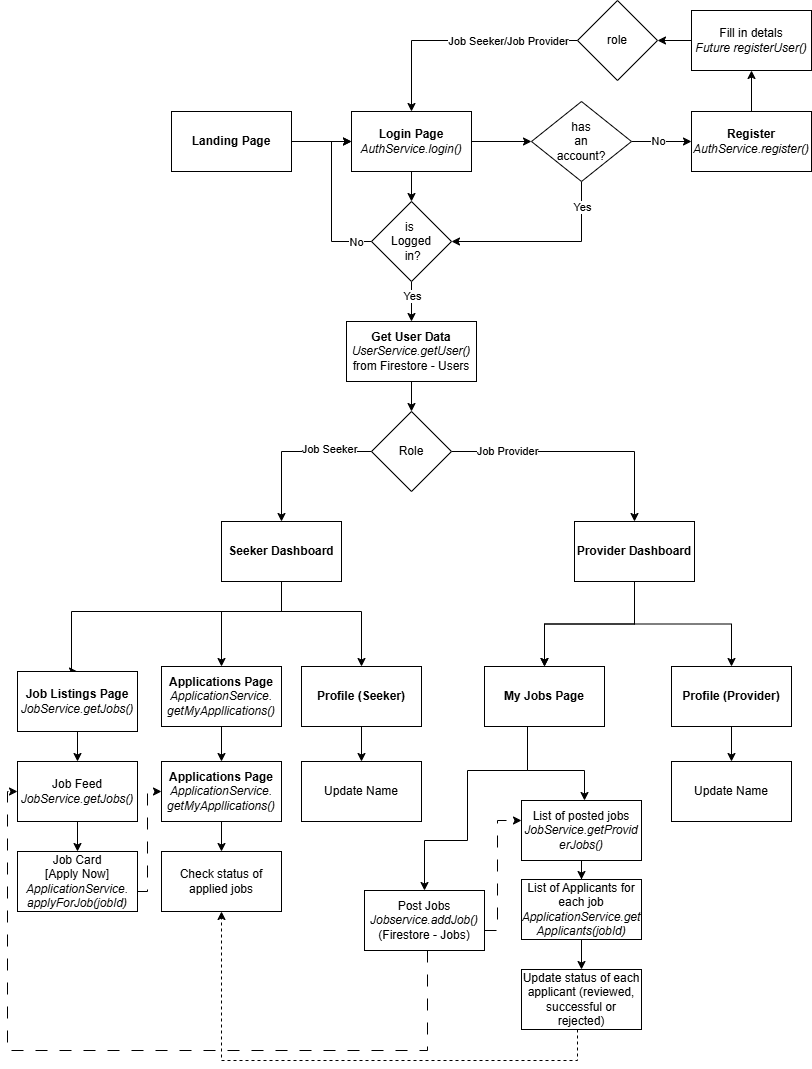

The diagram above was exported from draw.io. Its source (the exported page's mxGraphModel, read from the mxfile embedded in the PNG):
<mxGraphModel dx="736" dy="1570" grid="1" gridSize="10" guides="1" tooltips="1" connect="1" arrows="1" fold="1" page="1" pageScale="1" pageWidth="827" pageHeight="1169" background="#FFFFFF" math="0" shadow="0">
  <root>
    <mxCell id="0" />
    <mxCell id="1" parent="0" />
    <mxCell id="8NvDYhsMy0seCzxp2rkD-12" edge="1" parent="1" source="8NvDYhsMy0seCzxp2rkD-9" style="edgeStyle=orthogonalEdgeStyle;rounded=0;orthogonalLoop=1;jettySize=auto;html=1;" target="8NvDYhsMy0seCzxp2rkD-11" value="">
      <mxGeometry relative="1" as="geometry" />
    </mxCell>
    <mxCell id="8NvDYhsMy0seCzxp2rkD-9" parent="1" style="whiteSpace=wrap;html=1;" value="&lt;b&gt;Landing Page&lt;/b&gt;" vertex="1">
      <mxGeometry height="60" width="120" x="174" y="-979" as="geometry" />
    </mxCell>
    <mxCell id="8NvDYhsMy0seCzxp2rkD-27" edge="1" parent="1" source="8NvDYhsMy0seCzxp2rkD-11" style="edgeStyle=orthogonalEdgeStyle;rounded=0;orthogonalLoop=1;jettySize=auto;html=1;" target="8NvDYhsMy0seCzxp2rkD-26" value="">
      <mxGeometry relative="1" as="geometry" />
    </mxCell>
    <mxCell id="8NvDYhsMy0seCzxp2rkD-31" edge="1" parent="1" source="8NvDYhsMy0seCzxp2rkD-11" style="edgeStyle=orthogonalEdgeStyle;rounded=0;orthogonalLoop=1;jettySize=auto;html=1;" target="8NvDYhsMy0seCzxp2rkD-30" value="">
      <mxGeometry relative="1" as="geometry" />
    </mxCell>
    <mxCell id="8NvDYhsMy0seCzxp2rkD-11" parent="1" style="whiteSpace=wrap;html=1;" value="&lt;b&gt;Login Page&lt;/b&gt;&lt;div&gt;&lt;i&gt;AuthService.login()&lt;/i&gt;&lt;/div&gt;" vertex="1">
      <mxGeometry height="60" width="120" x="354" y="-979" as="geometry" />
    </mxCell>
    <mxCell id="8NvDYhsMy0seCzxp2rkD-48" edge="1" parent="1" source="8NvDYhsMy0seCzxp2rkD-26" style="edgeStyle=orthogonalEdgeStyle;rounded=0;orthogonalLoop=1;jettySize=auto;html=1;entryX=0.5;entryY=0;entryDx=0;entryDy=0;">
      <mxGeometry relative="1" as="geometry">
        <mxPoint x="414" y="-769" as="targetPoint" />
      </mxGeometry>
    </mxCell>
    <mxCell id="8NvDYhsMy0seCzxp2rkD-49" connectable="0" parent="8NvDYhsMy0seCzxp2rkD-48" style="edgeLabel;html=1;align=center;verticalAlign=middle;resizable=0;points=[];" value="Yes" vertex="1">
      <mxGeometry relative="1" x="-0.2894" as="geometry">
        <mxPoint as="offset" />
      </mxGeometry>
    </mxCell>
    <mxCell id="8NvDYhsMy0seCzxp2rkD-50" edge="1" parent="1" source="8NvDYhsMy0seCzxp2rkD-26" style="edgeStyle=orthogonalEdgeStyle;rounded=0;orthogonalLoop=1;jettySize=auto;html=1;entryX=0;entryY=0.5;entryDx=0;entryDy=0;" target="8NvDYhsMy0seCzxp2rkD-11">
      <mxGeometry relative="1" as="geometry">
        <Array as="points">
          <mxPoint x="334" y="-849" />
          <mxPoint x="334" y="-949" />
        </Array>
      </mxGeometry>
    </mxCell>
    <mxCell id="8NvDYhsMy0seCzxp2rkD-51" connectable="0" parent="8NvDYhsMy0seCzxp2rkD-50" style="edgeLabel;html=1;align=center;verticalAlign=middle;resizable=0;points=[];" value="No" vertex="1">
      <mxGeometry relative="1" x="-0.7962" as="geometry">
        <mxPoint as="offset" />
      </mxGeometry>
    </mxCell>
    <mxCell id="8NvDYhsMy0seCzxp2rkD-26" parent="1" style="rhombus;whiteSpace=wrap;html=1;" value="is&amp;nbsp;&lt;div&gt;Logged&lt;div&gt;&amp;nbsp;in?&lt;/div&gt;&lt;/div&gt;" vertex="1">
      <mxGeometry height="80" width="80" x="374" y="-889" as="geometry" />
    </mxCell>
    <mxCell id="8NvDYhsMy0seCzxp2rkD-38" edge="1" parent="1" source="8NvDYhsMy0seCzxp2rkD-28" style="edgeStyle=orthogonalEdgeStyle;rounded=0;orthogonalLoop=1;jettySize=auto;html=1;" target="8NvDYhsMy0seCzxp2rkD-37" value="">
      <mxGeometry relative="1" as="geometry" />
    </mxCell>
    <mxCell id="8NvDYhsMy0seCzxp2rkD-28" parent="1" style="whiteSpace=wrap;html=1;" value="&lt;b&gt;Register&lt;/b&gt;&lt;div&gt;&lt;i&gt;AuthService.register()&lt;/i&gt;&lt;/div&gt;" vertex="1">
      <mxGeometry height="60" width="120" x="694" y="-979" as="geometry" />
    </mxCell>
    <mxCell id="8NvDYhsMy0seCzxp2rkD-32" edge="1" parent="1" source="8NvDYhsMy0seCzxp2rkD-30" style="edgeStyle=orthogonalEdgeStyle;rounded=0;orthogonalLoop=1;jettySize=auto;html=1;" target="8NvDYhsMy0seCzxp2rkD-28" value="">
      <mxGeometry relative="1" as="geometry" />
    </mxCell>
    <mxCell id="8NvDYhsMy0seCzxp2rkD-36" connectable="0" parent="8NvDYhsMy0seCzxp2rkD-32" style="edgeLabel;html=1;align=center;verticalAlign=middle;resizable=0;points=[];" value="No" vertex="1">
      <mxGeometry relative="1" x="-0.1403" y="1" as="geometry">
        <mxPoint as="offset" />
      </mxGeometry>
    </mxCell>
    <mxCell id="8NvDYhsMy0seCzxp2rkD-33" edge="1" parent="1" source="8NvDYhsMy0seCzxp2rkD-30" style="edgeStyle=orthogonalEdgeStyle;rounded=0;orthogonalLoop=1;jettySize=auto;html=1;entryX=1;entryY=0.5;entryDx=0;entryDy=0;" target="8NvDYhsMy0seCzxp2rkD-26">
      <mxGeometry relative="1" as="geometry">
        <Array as="points">
          <mxPoint x="584" y="-849" />
        </Array>
      </mxGeometry>
    </mxCell>
    <mxCell id="8NvDYhsMy0seCzxp2rkD-35" connectable="0" parent="8NvDYhsMy0seCzxp2rkD-33" style="edgeLabel;html=1;align=center;verticalAlign=middle;resizable=0;points=[];" value="Yes" vertex="1">
      <mxGeometry relative="1" x="-0.7329" as="geometry">
        <mxPoint as="offset" />
      </mxGeometry>
    </mxCell>
    <mxCell id="8NvDYhsMy0seCzxp2rkD-30" parent="1" style="rhombus;whiteSpace=wrap;html=1;" value="has&lt;div&gt;an&lt;/div&gt;&lt;div&gt;account?&lt;/div&gt;" vertex="1">
      <mxGeometry height="80" width="100" x="534" y="-989" as="geometry" />
    </mxCell>
    <mxCell id="8NvDYhsMy0seCzxp2rkD-40" edge="1" parent="1" source="8NvDYhsMy0seCzxp2rkD-37" style="edgeStyle=orthogonalEdgeStyle;rounded=0;orthogonalLoop=1;jettySize=auto;html=1;" target="8NvDYhsMy0seCzxp2rkD-39" value="">
      <mxGeometry relative="1" as="geometry" />
    </mxCell>
    <mxCell id="8NvDYhsMy0seCzxp2rkD-37" parent="1" style="whiteSpace=wrap;html=1;" value="Fill in detals&lt;div&gt;&lt;i&gt;Future registerUser()&lt;/i&gt;&lt;/div&gt;" vertex="1">
      <mxGeometry height="60" width="120" x="694" y="-1080" as="geometry" />
    </mxCell>
    <mxCell id="8NvDYhsMy0seCzxp2rkD-96" edge="1" parent="1" source="8NvDYhsMy0seCzxp2rkD-39" style="edgeStyle=orthogonalEdgeStyle;rounded=0;orthogonalLoop=1;jettySize=auto;html=1;entryX=0.5;entryY=0;entryDx=0;entryDy=0;" target="8NvDYhsMy0seCzxp2rkD-11">
      <mxGeometry relative="1" as="geometry" />
    </mxCell>
    <mxCell id="8NvDYhsMy0seCzxp2rkD-97" connectable="0" parent="8NvDYhsMy0seCzxp2rkD-96" style="edgeLabel;html=1;align=center;verticalAlign=middle;resizable=0;points=[];" value="Job Seeker/Job Provider" vertex="1">
      <mxGeometry relative="1" x="-0.4624" as="geometry">
        <mxPoint x="-6" as="offset" />
      </mxGeometry>
    </mxCell>
    <mxCell id="8NvDYhsMy0seCzxp2rkD-39" parent="1" style="rhombus;whiteSpace=wrap;html=1;" value="role" vertex="1">
      <mxGeometry height="80" width="80" x="580" y="-1090" as="geometry" />
    </mxCell>
    <mxCell id="8NvDYhsMy0seCzxp2rkD-54" edge="1" parent="1" source="8NvDYhsMy0seCzxp2rkD-52" style="edgeStyle=orthogonalEdgeStyle;rounded=0;orthogonalLoop=1;jettySize=auto;html=1;" target="8NvDYhsMy0seCzxp2rkD-53" value="">
      <mxGeometry relative="1" as="geometry" />
    </mxCell>
    <mxCell id="8NvDYhsMy0seCzxp2rkD-52" parent="1" style="rounded=0;whiteSpace=wrap;html=1;" value="&lt;b&gt;Get User Data&lt;/b&gt;&lt;div&gt;&lt;i&gt;UserService.getUser()&lt;/i&gt;&lt;/div&gt;&lt;div&gt;from Firestore - Users&lt;/div&gt;" vertex="1">
      <mxGeometry height="60" width="130" x="349" y="-769" as="geometry" />
    </mxCell>
    <mxCell id="8NvDYhsMy0seCzxp2rkD-56" edge="1" parent="1" source="8NvDYhsMy0seCzxp2rkD-53" style="edgeStyle=orthogonalEdgeStyle;rounded=0;orthogonalLoop=1;jettySize=auto;html=1;" target="8NvDYhsMy0seCzxp2rkD-55" value="">
      <mxGeometry relative="1" as="geometry" />
    </mxCell>
    <mxCell id="8NvDYhsMy0seCzxp2rkD-59" connectable="0" parent="8NvDYhsMy0seCzxp2rkD-56" style="edgeLabel;html=1;align=center;verticalAlign=middle;resizable=0;points=[];" value="Job Seeker" vertex="1">
      <mxGeometry relative="1" x="-0.4682" y="-3" as="geometry">
        <mxPoint as="offset" />
      </mxGeometry>
    </mxCell>
    <mxCell id="8NvDYhsMy0seCzxp2rkD-58" edge="1" parent="1" source="8NvDYhsMy0seCzxp2rkD-53" style="edgeStyle=orthogonalEdgeStyle;rounded=0;orthogonalLoop=1;jettySize=auto;html=1;" target="8NvDYhsMy0seCzxp2rkD-57" value="">
      <mxGeometry relative="1" as="geometry" />
    </mxCell>
    <mxCell id="8NvDYhsMy0seCzxp2rkD-60" connectable="0" parent="8NvDYhsMy0seCzxp2rkD-58" style="edgeLabel;html=1;align=center;verticalAlign=middle;resizable=0;points=[];" value="Job Provider" vertex="1">
      <mxGeometry relative="1" x="-0.5616" y="1" as="geometry">
        <mxPoint as="offset" />
      </mxGeometry>
    </mxCell>
    <mxCell id="8NvDYhsMy0seCzxp2rkD-53" parent="1" style="rhombus;whiteSpace=wrap;html=1;rounded=0;" value="Role" vertex="1">
      <mxGeometry height="80" width="80" x="374" y="-679" as="geometry" />
    </mxCell>
    <mxCell id="8NvDYhsMy0seCzxp2rkD-62" edge="1" parent="1" source="8NvDYhsMy0seCzxp2rkD-55" style="edgeStyle=orthogonalEdgeStyle;rounded=0;orthogonalLoop=1;jettySize=auto;html=1;endArrow=classic;endFill=1;entryX=0.5;entryY=0;entryDx=0;entryDy=0;" target="8NvDYhsMy0seCzxp2rkD-61" value="">
      <mxGeometry relative="1" as="geometry">
        <Array as="points">
          <mxPoint x="284" y="-479" />
          <mxPoint x="74" y="-479" />
        </Array>
        <mxPoint x="114" y="-419" as="targetPoint" />
      </mxGeometry>
    </mxCell>
    <mxCell id="8NvDYhsMy0seCzxp2rkD-64" edge="1" parent="1" source="8NvDYhsMy0seCzxp2rkD-55" style="edgeStyle=orthogonalEdgeStyle;rounded=0;orthogonalLoop=1;jettySize=auto;html=1;" target="8NvDYhsMy0seCzxp2rkD-63" value="">
      <mxGeometry relative="1" as="geometry">
        <Array as="points">
          <mxPoint x="284" y="-479" />
          <mxPoint x="224" y="-479" />
        </Array>
      </mxGeometry>
    </mxCell>
    <mxCell id="8NvDYhsMy0seCzxp2rkD-66" edge="1" parent="1" source="8NvDYhsMy0seCzxp2rkD-55" style="edgeStyle=orthogonalEdgeStyle;rounded=0;orthogonalLoop=1;jettySize=auto;html=1;" target="8NvDYhsMy0seCzxp2rkD-65" value="">
      <mxGeometry relative="1" as="geometry">
        <Array as="points">
          <mxPoint x="284" y="-479" />
          <mxPoint x="364" y="-479" />
        </Array>
      </mxGeometry>
    </mxCell>
    <mxCell id="8NvDYhsMy0seCzxp2rkD-55" parent="1" style="whiteSpace=wrap;html=1;rounded=0;" value="&lt;b&gt;Seeker Dashboard&lt;/b&gt;" vertex="1">
      <mxGeometry height="60" width="120" x="224" y="-569" as="geometry" />
    </mxCell>
    <mxCell id="8NvDYhsMy0seCzxp2rkD-68" edge="1" parent="1" source="8NvDYhsMy0seCzxp2rkD-57" style="edgeStyle=orthogonalEdgeStyle;rounded=0;orthogonalLoop=1;jettySize=auto;html=1;" target="8NvDYhsMy0seCzxp2rkD-67" value="">
      <mxGeometry relative="1" as="geometry" />
    </mxCell>
    <mxCell id="8NvDYhsMy0seCzxp2rkD-69" edge="1" parent="1" source="8NvDYhsMy0seCzxp2rkD-57" style="edgeStyle=orthogonalEdgeStyle;rounded=0;orthogonalLoop=1;jettySize=auto;html=1;" target="8NvDYhsMy0seCzxp2rkD-67" value="">
      <mxGeometry relative="1" as="geometry" />
    </mxCell>
    <mxCell id="8NvDYhsMy0seCzxp2rkD-71" edge="1" parent="1" source="8NvDYhsMy0seCzxp2rkD-57" style="edgeStyle=orthogonalEdgeStyle;rounded=0;orthogonalLoop=1;jettySize=auto;html=1;" target="8NvDYhsMy0seCzxp2rkD-70" value="">
      <mxGeometry relative="1" as="geometry" />
    </mxCell>
    <mxCell id="8NvDYhsMy0seCzxp2rkD-57" parent="1" style="whiteSpace=wrap;html=1;rounded=0;" value="&lt;b&gt;Provider Dashboard&lt;/b&gt;" vertex="1">
      <mxGeometry height="60" width="120" x="577" y="-569" as="geometry" />
    </mxCell>
    <mxCell id="8NvDYhsMy0seCzxp2rkD-90" edge="1" parent="1" source="8NvDYhsMy0seCzxp2rkD-61" style="edgeStyle=orthogonalEdgeStyle;rounded=0;orthogonalLoop=1;jettySize=auto;html=1;" target="8NvDYhsMy0seCzxp2rkD-89" value="">
      <mxGeometry relative="1" as="geometry" />
    </mxCell>
    <mxCell id="8NvDYhsMy0seCzxp2rkD-61" parent="1" style="whiteSpace=wrap;html=1;rounded=0;" value="&lt;b&gt;Job Listings Page&lt;/b&gt;&lt;div&gt;&lt;i&gt;JobService.getJobs()&lt;/i&gt;&lt;/div&gt;" vertex="1">
      <mxGeometry height="60" width="120" x="20" y="-419" as="geometry" />
    </mxCell>
    <mxCell id="8NvDYhsMy0seCzxp2rkD-73" edge="1" parent="1" source="8NvDYhsMy0seCzxp2rkD-63" style="edgeStyle=orthogonalEdgeStyle;rounded=0;orthogonalLoop=1;jettySize=auto;html=1;" target="8NvDYhsMy0seCzxp2rkD-72" value="">
      <mxGeometry relative="1" as="geometry" />
    </mxCell>
    <mxCell id="8NvDYhsMy0seCzxp2rkD-63" parent="1" style="whiteSpace=wrap;html=1;rounded=0;" value="&lt;b&gt;Applications Page&lt;/b&gt;&lt;div&gt;&lt;i&gt;ApplicationService.&lt;/i&gt;&lt;/div&gt;&lt;div&gt;&lt;i&gt;getMyAppllications()&lt;/i&gt;&lt;/div&gt;" vertex="1">
      <mxGeometry height="60" width="120" x="164" y="-424" as="geometry" />
    </mxCell>
    <mxCell id="8NvDYhsMy0seCzxp2rkD-95" edge="1" parent="1" source="8NvDYhsMy0seCzxp2rkD-65" style="edgeStyle=orthogonalEdgeStyle;rounded=0;orthogonalLoop=1;jettySize=auto;html=1;" target="8NvDYhsMy0seCzxp2rkD-94" value="">
      <mxGeometry relative="1" as="geometry" />
    </mxCell>
    <mxCell id="8NvDYhsMy0seCzxp2rkD-65" parent="1" style="whiteSpace=wrap;html=1;rounded=0;" value="&lt;b&gt;Profile (Seeker)&lt;/b&gt;" vertex="1">
      <mxGeometry height="60" width="120" x="304" y="-424" as="geometry" />
    </mxCell>
    <mxCell id="8NvDYhsMy0seCzxp2rkD-82" edge="1" parent="1" source="8NvDYhsMy0seCzxp2rkD-67" style="edgeStyle=orthogonalEdgeStyle;rounded=0;orthogonalLoop=1;jettySize=auto;html=1;" target="8NvDYhsMy0seCzxp2rkD-81" value="">
      <mxGeometry relative="1" as="geometry">
        <Array as="points">
          <mxPoint x="530" y="-320" />
          <mxPoint x="587" y="-320" />
        </Array>
      </mxGeometry>
    </mxCell>
    <mxCell id="8NvDYhsMy0seCzxp2rkD-67" parent="1" style="whiteSpace=wrap;html=1;rounded=0;" value="&lt;b&gt;My Jobs Page&lt;/b&gt;" vertex="1">
      <mxGeometry height="60" width="120" x="487" y="-424" as="geometry" />
    </mxCell>
    <mxCell id="8NvDYhsMy0seCzxp2rkD-77" edge="1" parent="1" source="8NvDYhsMy0seCzxp2rkD-70" style="edgeStyle=orthogonalEdgeStyle;rounded=0;orthogonalLoop=1;jettySize=auto;html=1;" target="8NvDYhsMy0seCzxp2rkD-76" value="">
      <mxGeometry relative="1" as="geometry" />
    </mxCell>
    <mxCell id="8NvDYhsMy0seCzxp2rkD-70" parent="1" style="whiteSpace=wrap;html=1;rounded=0;" value="&lt;b&gt;Profile (Provider)&lt;/b&gt;" vertex="1">
      <mxGeometry height="60" width="120" x="674" y="-424" as="geometry" />
    </mxCell>
    <mxCell id="8NvDYhsMy0seCzxp2rkD-88" edge="1" parent="1" source="8NvDYhsMy0seCzxp2rkD-72" style="edgeStyle=orthogonalEdgeStyle;rounded=0;orthogonalLoop=1;jettySize=auto;html=1;" target="8NvDYhsMy0seCzxp2rkD-87" value="">
      <mxGeometry relative="1" as="geometry" />
    </mxCell>
    <mxCell id="8NvDYhsMy0seCzxp2rkD-72" parent="1" style="whiteSpace=wrap;html=1;rounded=0;" value="&lt;b&gt;Applications Page&lt;/b&gt;&lt;div&gt;&lt;i&gt;ApplicationService.&lt;/i&gt;&lt;/div&gt;&lt;div&gt;&lt;i&gt;getMyAppllications()&lt;/i&gt;&lt;/div&gt;" vertex="1">
      <mxGeometry height="60" width="120" x="164" y="-329" as="geometry" />
    </mxCell>
    <mxCell id="8NvDYhsMy0seCzxp2rkD-98" edge="1" parent="1" source="8NvDYhsMy0seCzxp2rkD-74" style="edgeStyle=orthogonalEdgeStyle;rounded=0;orthogonalLoop=1;jettySize=auto;html=1;entryX=0;entryY=0.5;entryDx=0;entryDy=0;dashed=1;dashPattern=12 12;" target="8NvDYhsMy0seCzxp2rkD-89">
      <mxGeometry relative="1" as="geometry">
        <Array as="points">
          <mxPoint x="430" y="-40" />
          <mxPoint x="10" y="-40" />
          <mxPoint x="10" y="-299" />
        </Array>
      </mxGeometry>
    </mxCell>
    <mxCell id="8NvDYhsMy0seCzxp2rkD-99" edge="1" parent="1" source="8NvDYhsMy0seCzxp2rkD-74" style="edgeStyle=orthogonalEdgeStyle;rounded=0;orthogonalLoop=1;jettySize=auto;html=1;dashed=1;dashPattern=12 12;" target="8NvDYhsMy0seCzxp2rkD-81" value="">
      <mxGeometry relative="1" as="geometry">
        <Array as="points">
          <mxPoint x="500" y="-160" />
          <mxPoint x="500" y="-270" />
        </Array>
      </mxGeometry>
    </mxCell>
    <mxCell id="8NvDYhsMy0seCzxp2rkD-74" parent="1" style="whiteSpace=wrap;html=1;rounded=0;" value="Post Jobs&lt;div&gt;&lt;i&gt;Jobservice.addJob()&lt;/i&gt;&lt;/div&gt;&lt;div&gt;(Firestore - Jobs)&lt;/div&gt;" vertex="1">
      <mxGeometry height="60" width="120" x="367" y="-200" as="geometry" />
    </mxCell>
    <mxCell id="8NvDYhsMy0seCzxp2rkD-76" parent="1" style="whiteSpace=wrap;html=1;rounded=0;" value="Update Name" vertex="1">
      <mxGeometry height="60" width="120" x="674" y="-329" as="geometry" />
    </mxCell>
    <mxCell id="8NvDYhsMy0seCzxp2rkD-84" edge="1" parent="1" source="8NvDYhsMy0seCzxp2rkD-81" style="edgeStyle=orthogonalEdgeStyle;rounded=0;orthogonalLoop=1;jettySize=auto;html=1;" target="8NvDYhsMy0seCzxp2rkD-83" value="">
      <mxGeometry relative="1" as="geometry" />
    </mxCell>
    <mxCell id="8NvDYhsMy0seCzxp2rkD-81" parent="1" style="whiteSpace=wrap;html=1;rounded=0;" value="List of posted jobs&lt;div&gt;&lt;i&gt;JobService.getProvid&lt;/i&gt;&lt;/div&gt;&lt;div&gt;&lt;i&gt;erJobs()&lt;/i&gt;&lt;/div&gt;" vertex="1">
      <mxGeometry height="60" width="120" x="524" y="-290" as="geometry" />
    </mxCell>
    <mxCell id="8NvDYhsMy0seCzxp2rkD-86" edge="1" parent="1" source="8NvDYhsMy0seCzxp2rkD-83" style="edgeStyle=orthogonalEdgeStyle;rounded=0;orthogonalLoop=1;jettySize=auto;html=1;" target="8NvDYhsMy0seCzxp2rkD-85" value="">
      <mxGeometry relative="1" as="geometry" />
    </mxCell>
    <mxCell id="8NvDYhsMy0seCzxp2rkD-83" parent="1" style="whiteSpace=wrap;html=1;rounded=0;" value="List of Applicants for each job&lt;div&gt;&lt;i&gt;ApplicationService.get&lt;/i&gt;&lt;/div&gt;&lt;div&gt;&lt;i&gt;Applicants(jobId)&lt;/i&gt;&lt;/div&gt;" vertex="1">
      <mxGeometry height="60" width="120" x="524" y="-211" as="geometry" />
    </mxCell>
    <mxCell id="8NvDYhsMy0seCzxp2rkD-102" edge="1" parent="1" style="edgeStyle=orthogonalEdgeStyle;rounded=0;orthogonalLoop=1;jettySize=auto;html=1;dashed=1;entryX=0.5;entryY=1;entryDx=0;entryDy=0;" target="8NvDYhsMy0seCzxp2rkD-87">
      <mxGeometry relative="1" as="geometry">
        <Array as="points">
          <mxPoint x="580" y="-30" />
          <mxPoint x="224" y="-30" />
        </Array>
        <mxPoint x="580" y="-61" as="sourcePoint" />
        <mxPoint x="220.0000000000001" y="-179" as="targetPoint" />
      </mxGeometry>
    </mxCell>
    <mxCell id="8NvDYhsMy0seCzxp2rkD-85" parent="1" style="whiteSpace=wrap;html=1;rounded=0;" value="Update status of each applicant (reviewed, successful or rejected)" vertex="1">
      <mxGeometry height="60" width="120" x="524" y="-121" as="geometry" />
    </mxCell>
    <mxCell id="8NvDYhsMy0seCzxp2rkD-87" parent="1" style="whiteSpace=wrap;html=1;rounded=0;" value="Check status of applied jobs" vertex="1">
      <mxGeometry height="60" width="120" x="164" y="-239" as="geometry" />
    </mxCell>
    <mxCell id="8NvDYhsMy0seCzxp2rkD-92" edge="1" parent="1" source="8NvDYhsMy0seCzxp2rkD-89" style="edgeStyle=orthogonalEdgeStyle;rounded=0;orthogonalLoop=1;jettySize=auto;html=1;" target="8NvDYhsMy0seCzxp2rkD-91" value="">
      <mxGeometry relative="1" as="geometry" />
    </mxCell>
    <mxCell id="8NvDYhsMy0seCzxp2rkD-89" parent="1" style="whiteSpace=wrap;html=1;rounded=0;" value="Job Feed&lt;br&gt;&lt;div&gt;&lt;i&gt;JobService.getJobs()&lt;/i&gt;&lt;/div&gt;" vertex="1">
      <mxGeometry height="60" width="120" x="20" y="-329" as="geometry" />
    </mxCell>
    <mxCell id="8NvDYhsMy0seCzxp2rkD-93" edge="1" parent="1" source="8NvDYhsMy0seCzxp2rkD-91" style="edgeStyle=orthogonalEdgeStyle;rounded=0;orthogonalLoop=1;jettySize=auto;html=1;entryX=0;entryY=0.5;entryDx=0;entryDy=0;dashed=1;dashPattern=12 12;" target="8NvDYhsMy0seCzxp2rkD-72">
      <mxGeometry relative="1" as="geometry">
        <Array as="points">
          <mxPoint x="150" y="-199" />
          <mxPoint x="150" y="-299" />
        </Array>
      </mxGeometry>
    </mxCell>
    <mxCell id="8NvDYhsMy0seCzxp2rkD-91" parent="1" style="whiteSpace=wrap;html=1;rounded=0;" value="Job Card&lt;div&gt;[Apply Now]&lt;br&gt;&lt;div&gt;&lt;i&gt;ApplicationService.&lt;/i&gt;&lt;/div&gt;&lt;/div&gt;&lt;div&gt;&lt;i&gt;applyForJob(jobId)&lt;/i&gt;&lt;/div&gt;" vertex="1">
      <mxGeometry height="60" width="120" x="20" y="-239" as="geometry" />
    </mxCell>
    <mxCell id="8NvDYhsMy0seCzxp2rkD-94" parent="1" style="whiteSpace=wrap;html=1;rounded=0;" value="Update Name" vertex="1">
      <mxGeometry height="60" width="120" x="304" y="-329" as="geometry" />
    </mxCell>
    <mxCell id="8NvDYhsMy0seCzxp2rkD-101" edge="1" parent="1" source="8NvDYhsMy0seCzxp2rkD-67" style="edgeStyle=orthogonalEdgeStyle;rounded=0;orthogonalLoop=1;jettySize=auto;html=1;" target="8NvDYhsMy0seCzxp2rkD-74">
      <mxGeometry relative="1" as="geometry">
        <Array as="points">
          <mxPoint x="530" y="-320" />
          <mxPoint x="470" y="-320" />
          <mxPoint x="470" y="-250" />
          <mxPoint x="427" y="-250" />
        </Array>
        <mxPoint x="487" y="-394" as="sourcePoint" />
        <mxPoint x="427" y="-200" as="targetPoint" />
      </mxGeometry>
    </mxCell>
  </root>
</mxGraphModel>